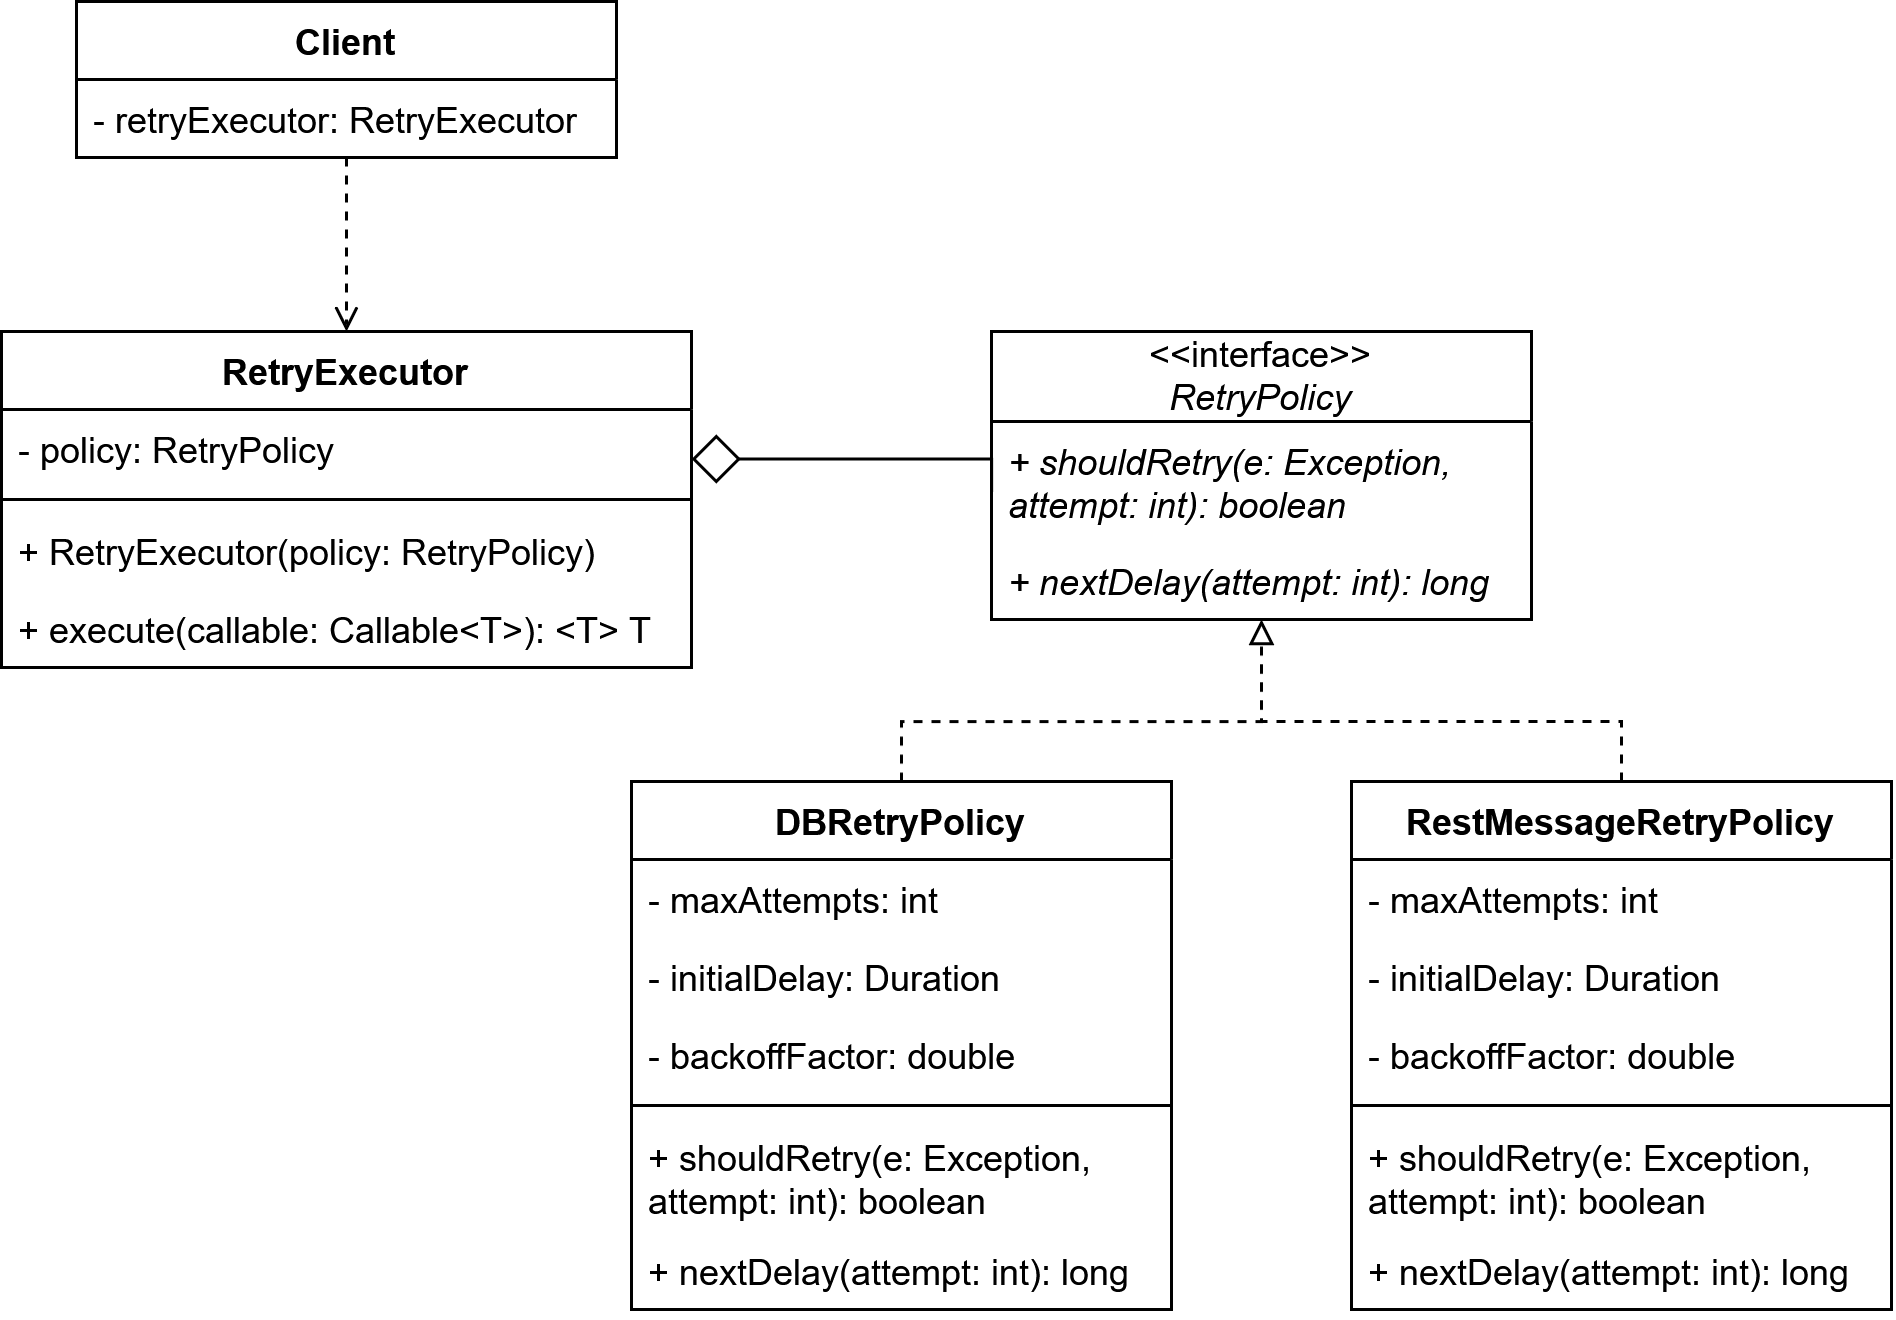

The diagram above was exported from draw.io. Its source (the exported page's mxGraphModel, read from the mxfile embedded in the PNG):
<mxGraphModel dx="774" dy="499" grid="1" gridSize="10" guides="1" tooltips="1" connect="1" arrows="1" fold="1" page="1" pageScale="1" pageWidth="827" pageHeight="1169" math="0" shadow="0">
  <root>
    <mxCell id="0" />
    <mxCell id="1" parent="0" />
    <mxCell id="99wopS49bS0G_R1_WTwG-1" parent="1" style="swimlane;fontStyle=1;align=center;verticalAlign=top;childLayout=stackLayout;horizontal=1;startSize=26;horizontalStack=0;resizeParent=1;resizeParentMax=0;resizeLast=0;collapsible=1;marginBottom=0;whiteSpace=wrap;html=1;" value="RetryExecutor" vertex="1">
      <mxGeometry height="112" width="230" x="80" y="200" as="geometry" />
    </mxCell>
    <mxCell id="99wopS49bS0G_R1_WTwG-2" parent="99wopS49bS0G_R1_WTwG-1" style="text;strokeColor=none;fillColor=none;align=left;verticalAlign=top;spacingLeft=4;spacingRight=4;overflow=hidden;rotatable=0;points=[[0,0.5],[1,0.5]];portConstraint=eastwest;whiteSpace=wrap;html=1;" value="- policy: RetryPolicy" vertex="1">
      <mxGeometry height="26" width="230" y="26" as="geometry" />
    </mxCell>
    <mxCell id="99wopS49bS0G_R1_WTwG-3" parent="99wopS49bS0G_R1_WTwG-1" style="line;strokeWidth=1;fillColor=none;align=left;verticalAlign=middle;spacingTop=-1;spacingLeft=3;spacingRight=3;rotatable=0;labelPosition=right;points=[];portConstraint=eastwest;strokeColor=inherit;" value="" vertex="1">
      <mxGeometry height="8" width="230" y="52" as="geometry" />
    </mxCell>
    <mxCell id="99wopS49bS0G_R1_WTwG-4" parent="99wopS49bS0G_R1_WTwG-1" style="text;strokeColor=none;fillColor=none;align=left;verticalAlign=top;spacingLeft=4;spacingRight=4;overflow=hidden;rotatable=0;points=[[0,0.5],[1,0.5]];portConstraint=eastwest;whiteSpace=wrap;html=1;" value="+ RetryExecutor(policy: RetryPolicy)" vertex="1">
      <mxGeometry height="26" width="230" y="60" as="geometry" />
    </mxCell>
    <mxCell id="99wopS49bS0G_R1_WTwG-17" parent="99wopS49bS0G_R1_WTwG-1" style="text;strokeColor=none;fillColor=none;align=left;verticalAlign=top;spacingLeft=4;spacingRight=4;overflow=hidden;rotatable=0;points=[[0,0.5],[1,0.5]];portConstraint=eastwest;whiteSpace=wrap;html=1;" value="+ execute(callable: Callable&amp;lt;T&amp;gt;): &amp;lt;T&amp;gt; T" vertex="1">
      <mxGeometry height="26" width="230" y="86" as="geometry" />
    </mxCell>
    <mxCell id="99wopS49bS0G_R1_WTwG-5" parent="1" style="swimlane;fontStyle=0;childLayout=stackLayout;horizontal=1;startSize=30;fillColor=none;horizontalStack=0;resizeParent=1;resizeParentMax=0;resizeLast=0;collapsible=1;marginBottom=0;whiteSpace=wrap;html=1;" value="&lt;div&gt;&amp;lt;&amp;lt;interface&amp;gt;&amp;gt;&lt;/div&gt;&lt;div&gt;&lt;i&gt;RetryPolicy&lt;/i&gt;&lt;/div&gt;" vertex="1">
      <mxGeometry height="96" width="180" x="410" y="200" as="geometry" />
    </mxCell>
    <mxCell id="99wopS49bS0G_R1_WTwG-6" parent="99wopS49bS0G_R1_WTwG-5" style="text;strokeColor=none;fillColor=none;align=left;verticalAlign=top;spacingLeft=4;spacingRight=4;overflow=hidden;rotatable=0;points=[[0,0.5],[1,0.5]];portConstraint=eastwest;whiteSpace=wrap;html=1;" value="&lt;i&gt;+ shouldRetry(e: Exception, attempt: int): boolean&lt;/i&gt;" vertex="1">
      <mxGeometry height="40" width="180" y="30" as="geometry" />
    </mxCell>
    <mxCell id="99wopS49bS0G_R1_WTwG-7" parent="99wopS49bS0G_R1_WTwG-5" style="text;strokeColor=none;fillColor=none;align=left;verticalAlign=top;spacingLeft=4;spacingRight=4;overflow=hidden;rotatable=0;points=[[0,0.5],[1,0.5]];portConstraint=eastwest;whiteSpace=wrap;html=1;" value="&lt;i&gt;+ nextDelay(attempt: int): long&lt;/i&gt;" vertex="1">
      <mxGeometry height="26" width="180" y="70" as="geometry" />
    </mxCell>
    <mxCell id="99wopS49bS0G_R1_WTwG-38" edge="1" parent="1" source="99wopS49bS0G_R1_WTwG-9" style="edgeStyle=orthogonalEdgeStyle;rounded=0;orthogonalLoop=1;jettySize=auto;html=1;exitX=0.5;exitY=1;exitDx=0;exitDy=0;entryX=0.5;entryY=0;entryDx=0;entryDy=0;dashed=1;endArrow=open;endFill=0;" target="99wopS49bS0G_R1_WTwG-1">
      <mxGeometry relative="1" as="geometry" />
    </mxCell>
    <mxCell id="99wopS49bS0G_R1_WTwG-9" parent="1" style="swimlane;fontStyle=1;align=center;verticalAlign=top;childLayout=stackLayout;horizontal=1;startSize=26;horizontalStack=0;resizeParent=1;resizeParentMax=0;resizeLast=0;collapsible=1;marginBottom=0;whiteSpace=wrap;html=1;" value="Client" vertex="1">
      <mxGeometry height="52" width="180" x="105" y="90" as="geometry" />
    </mxCell>
    <mxCell id="99wopS49bS0G_R1_WTwG-10" parent="99wopS49bS0G_R1_WTwG-9" style="text;strokeColor=none;fillColor=none;align=left;verticalAlign=top;spacingLeft=4;spacingRight=4;overflow=hidden;rotatable=0;points=[[0,0.5],[1,0.5]];portConstraint=eastwest;whiteSpace=wrap;html=1;" value="- retryExecutor: RetryExecutor" vertex="1">
      <mxGeometry height="26" width="180" y="26" as="geometry" />
    </mxCell>
    <mxCell id="99wopS49bS0G_R1_WTwG-32" edge="1" parent="1" source="99wopS49bS0G_R1_WTwG-18" style="edgeStyle=orthogonalEdgeStyle;rounded=0;orthogonalLoop=1;jettySize=auto;html=1;exitX=0.5;exitY=0;exitDx=0;exitDy=0;entryX=0.5;entryY=1;entryDx=0;entryDy=0;endArrow=block;endFill=0;dashed=1;" target="99wopS49bS0G_R1_WTwG-5">
      <mxGeometry relative="1" as="geometry">
        <Array as="points">
          <mxPoint x="380" y="330" />
          <mxPoint x="500" y="330" />
        </Array>
      </mxGeometry>
    </mxCell>
    <mxCell id="99wopS49bS0G_R1_WTwG-18" parent="1" style="swimlane;fontStyle=1;align=center;verticalAlign=top;childLayout=stackLayout;horizontal=1;startSize=26;horizontalStack=0;resizeParent=1;resizeParentMax=0;resizeLast=0;collapsible=1;marginBottom=0;whiteSpace=wrap;html=1;" value="DBRetryPolicy" vertex="1">
      <mxGeometry height="176" width="180" x="290" y="350" as="geometry" />
    </mxCell>
    <mxCell id="99wopS49bS0G_R1_WTwG-19" parent="99wopS49bS0G_R1_WTwG-18" style="text;strokeColor=none;fillColor=none;align=left;verticalAlign=top;spacingLeft=4;spacingRight=4;overflow=hidden;rotatable=0;points=[[0,0.5],[1,0.5]];portConstraint=eastwest;whiteSpace=wrap;html=1;" value="- maxAttempts: int" vertex="1">
      <mxGeometry height="26" width="180" y="26" as="geometry" />
    </mxCell>
    <mxCell id="99wopS49bS0G_R1_WTwG-22" parent="99wopS49bS0G_R1_WTwG-18" style="text;strokeColor=none;fillColor=none;align=left;verticalAlign=top;spacingLeft=4;spacingRight=4;overflow=hidden;rotatable=0;points=[[0,0.5],[1,0.5]];portConstraint=eastwest;whiteSpace=wrap;html=1;" value="- initialDelay: Duration" vertex="1">
      <mxGeometry height="26" width="180" y="52" as="geometry" />
    </mxCell>
    <mxCell id="99wopS49bS0G_R1_WTwG-23" parent="99wopS49bS0G_R1_WTwG-18" style="text;strokeColor=none;fillColor=none;align=left;verticalAlign=top;spacingLeft=4;spacingRight=4;overflow=hidden;rotatable=0;points=[[0,0.5],[1,0.5]];portConstraint=eastwest;whiteSpace=wrap;html=1;" value="- backoffFactor: double" vertex="1">
      <mxGeometry height="26" width="180" y="78" as="geometry" />
    </mxCell>
    <mxCell id="99wopS49bS0G_R1_WTwG-20" parent="99wopS49bS0G_R1_WTwG-18" style="line;strokeWidth=1;fillColor=none;align=left;verticalAlign=middle;spacingTop=-1;spacingLeft=3;spacingRight=3;rotatable=0;labelPosition=right;points=[];portConstraint=eastwest;strokeColor=inherit;" value="" vertex="1">
      <mxGeometry height="8" width="180" y="104" as="geometry" />
    </mxCell>
    <mxCell id="99wopS49bS0G_R1_WTwG-21" parent="99wopS49bS0G_R1_WTwG-18" style="text;strokeColor=none;fillColor=none;align=left;verticalAlign=top;spacingLeft=4;spacingRight=4;overflow=hidden;rotatable=0;points=[[0,0.5],[1,0.5]];portConstraint=eastwest;whiteSpace=wrap;html=1;" value="+ shouldRetry(e: Exception, attempt: int): boolean" vertex="1">
      <mxGeometry height="38" width="180" y="112" as="geometry" />
    </mxCell>
    <mxCell id="99wopS49bS0G_R1_WTwG-24" parent="99wopS49bS0G_R1_WTwG-18" style="text;strokeColor=none;fillColor=none;align=left;verticalAlign=top;spacingLeft=4;spacingRight=4;overflow=hidden;rotatable=0;points=[[0,0.5],[1,0.5]];portConstraint=eastwest;whiteSpace=wrap;html=1;" value="+ nextDelay(attempt: int): long" vertex="1">
      <mxGeometry height="26" width="180" y="150" as="geometry" />
    </mxCell>
    <mxCell id="99wopS49bS0G_R1_WTwG-33" edge="1" parent="1" source="99wopS49bS0G_R1_WTwG-25" style="edgeStyle=orthogonalEdgeStyle;rounded=0;orthogonalLoop=1;jettySize=auto;html=1;exitX=0.5;exitY=0;exitDx=0;exitDy=0;endArrow=none;endFill=0;dashed=1;">
      <mxGeometry relative="1" as="geometry">
        <Array as="points">
          <mxPoint x="620" y="330" />
          <mxPoint x="500" y="330" />
        </Array>
        <mxPoint x="500" y="310" as="targetPoint" />
      </mxGeometry>
    </mxCell>
    <mxCell id="99wopS49bS0G_R1_WTwG-25" parent="1" style="swimlane;fontStyle=1;align=center;verticalAlign=top;childLayout=stackLayout;horizontal=1;startSize=26;horizontalStack=0;resizeParent=1;resizeParentMax=0;resizeLast=0;collapsible=1;marginBottom=0;whiteSpace=wrap;html=1;" value="RestMessageRetryPolicy" vertex="1">
      <mxGeometry height="176" width="180" x="530" y="350" as="geometry" />
    </mxCell>
    <mxCell id="99wopS49bS0G_R1_WTwG-26" parent="99wopS49bS0G_R1_WTwG-25" style="text;strokeColor=none;fillColor=none;align=left;verticalAlign=top;spacingLeft=4;spacingRight=4;overflow=hidden;rotatable=0;points=[[0,0.5],[1,0.5]];portConstraint=eastwest;whiteSpace=wrap;html=1;" value="- maxAttempts: int" vertex="1">
      <mxGeometry height="26" width="180" y="26" as="geometry" />
    </mxCell>
    <mxCell id="99wopS49bS0G_R1_WTwG-27" parent="99wopS49bS0G_R1_WTwG-25" style="text;strokeColor=none;fillColor=none;align=left;verticalAlign=top;spacingLeft=4;spacingRight=4;overflow=hidden;rotatable=0;points=[[0,0.5],[1,0.5]];portConstraint=eastwest;whiteSpace=wrap;html=1;" value="- initialDelay: Duration" vertex="1">
      <mxGeometry height="26" width="180" y="52" as="geometry" />
    </mxCell>
    <mxCell id="99wopS49bS0G_R1_WTwG-28" parent="99wopS49bS0G_R1_WTwG-25" style="text;strokeColor=none;fillColor=none;align=left;verticalAlign=top;spacingLeft=4;spacingRight=4;overflow=hidden;rotatable=0;points=[[0,0.5],[1,0.5]];portConstraint=eastwest;whiteSpace=wrap;html=1;" value="- backoffFactor: double" vertex="1">
      <mxGeometry height="26" width="180" y="78" as="geometry" />
    </mxCell>
    <mxCell id="99wopS49bS0G_R1_WTwG-29" parent="99wopS49bS0G_R1_WTwG-25" style="line;strokeWidth=1;fillColor=none;align=left;verticalAlign=middle;spacingTop=-1;spacingLeft=3;spacingRight=3;rotatable=0;labelPosition=right;points=[];portConstraint=eastwest;strokeColor=inherit;" value="" vertex="1">
      <mxGeometry height="8" width="180" y="104" as="geometry" />
    </mxCell>
    <mxCell id="99wopS49bS0G_R1_WTwG-30" parent="99wopS49bS0G_R1_WTwG-25" style="text;strokeColor=none;fillColor=none;align=left;verticalAlign=top;spacingLeft=4;spacingRight=4;overflow=hidden;rotatable=0;points=[[0,0.5],[1,0.5]];portConstraint=eastwest;whiteSpace=wrap;html=1;" value="+ shouldRetry(e: Exception, attempt: int): boolean" vertex="1">
      <mxGeometry height="38" width="180" y="112" as="geometry" />
    </mxCell>
    <mxCell id="99wopS49bS0G_R1_WTwG-31" parent="99wopS49bS0G_R1_WTwG-25" style="text;strokeColor=none;fillColor=none;align=left;verticalAlign=top;spacingLeft=4;spacingRight=4;overflow=hidden;rotatable=0;points=[[0,0.5],[1,0.5]];portConstraint=eastwest;whiteSpace=wrap;html=1;" value="+ nextDelay(attempt: int): long" vertex="1">
      <mxGeometry height="26" width="180" y="150" as="geometry" />
    </mxCell>
    <mxCell id="99wopS49bS0G_R1_WTwG-35" edge="1" parent="1" style="endArrow=none;html=1;endSize=12;startArrow=diamond;startSize=14;startFill=0;edgeStyle=orthogonalEdgeStyle;rounded=0;exitX=1;exitY=0.5;exitDx=0;exitDy=0;entryX=0;entryY=0.5;entryDx=0;entryDy=0;endFill=0;" value="">
      <mxGeometry relative="1" as="geometry">
        <mxPoint x="309.9999999999999" y="242.5" as="sourcePoint" />
        <mxPoint x="410" y="253.5" as="targetPoint" />
      </mxGeometry>
    </mxCell>
  </root>
</mxGraphModel>